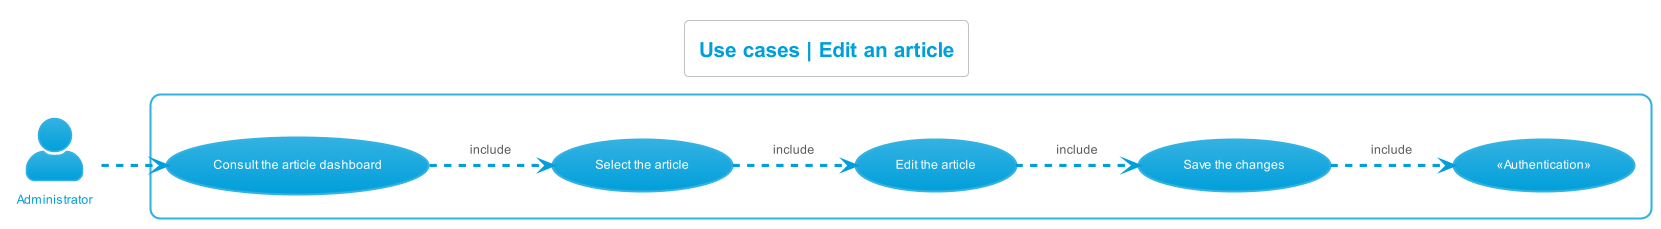

The diagram above was rendered by PlantUML. Its source (embedded in the PNG):
@startuml use_cases__edit_article
left to right direction
skinparam actorStyle Awesome
!theme bluegray
skinparam backgroundcolor White

'Titre'
title Use cases | Edit an article

'Acteur'
actor "Administrator" as Administrateur

'Rectangle'
rectangle {
    'Authentification'
    "«Authentication»" as (Authentification)

    'Administrateur'
    "Consult the article dashboard" as (ConsulterTDBArticles)
    "Select the article" as (SelectionnerArticle)
    "Edit the article" as (ModifierArticle)
    "Save the changes" as (EnregistrerModifications)

    'Déroulement'
    :Administrateur: -.> (ConsulterTDBArticles)
    (ConsulterTDBArticles) -.> (SelectionnerArticle) : include
    (SelectionnerArticle) -.> (ModifierArticle) : include
    (ModifierArticle) -.> (EnregistrerModifications) : include
    (EnregistrerModifications) -.> (Authentification) : include
}
@enduml